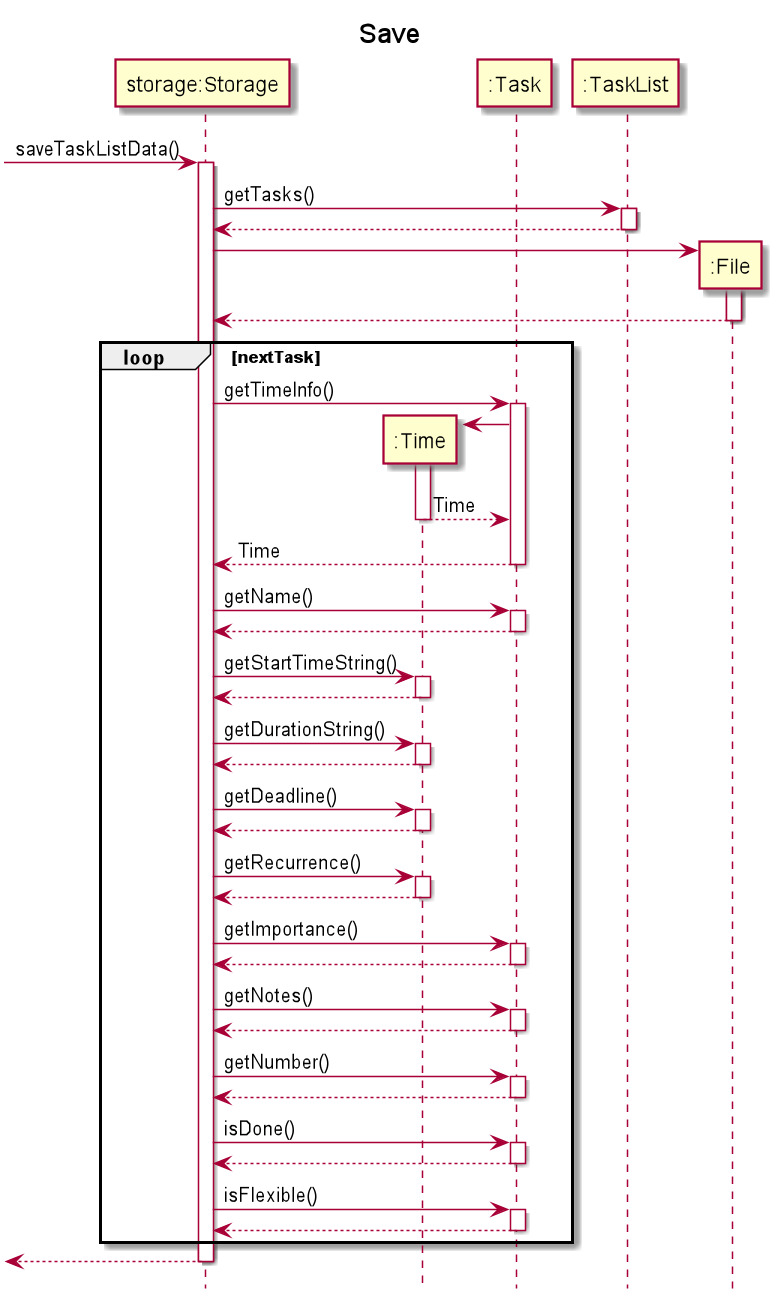

The diagram above was rendered by PlantUML. Its source (embedded in the PNG):
@startuml
title Save
hide footbox
participant "storage:Storage" as Storage
participant ":Time" as Time
participant ":Task" as Task
participant ":TaskList" as TaskList
participant ":File" as File

->Storage++: saveTaskListData()
Storage->TaskList++: getTasks()
return
Storage->File**
activate File
return
loop nextTask
Storage->Task++: getTimeInfo()
Task->Time**
activate Time
return Time
return Time
Storage->Task++: getName()
return
Storage->Time++:getStartTimeString()
return
Storage->Time++: getDurationString()
return
Storage->Time++:getDeadline()
return
Storage->Time++:getRecurrence()
return
Storage->Task++: getImportance()
return
Storage->Task++: getNotes()
return
Storage->Task++: getNumber()
return
Storage->Task++: isDone()
return
Storage->Task++: isFlexible()
return
end
<--Storage--
@enduml